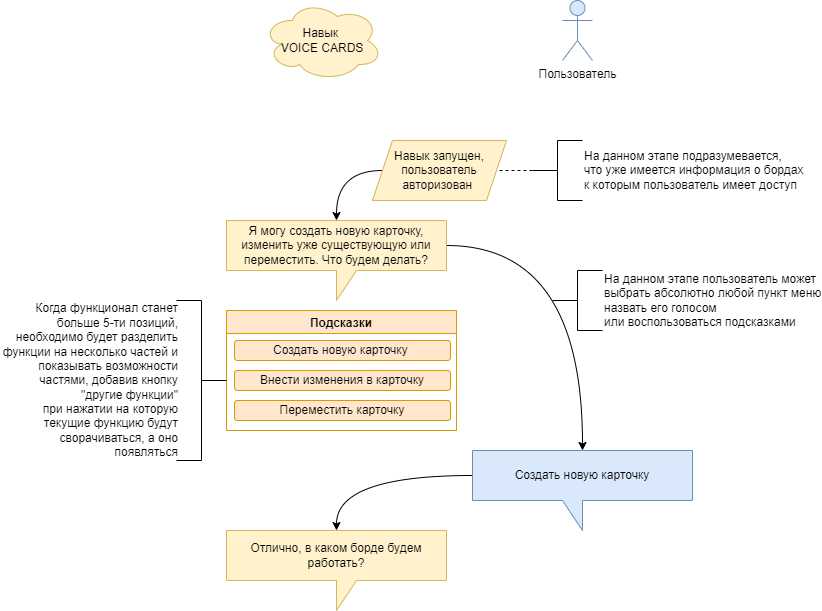

The diagram above was exported from draw.io. Its source (the exported page's mxGraphModel, read from the mxfile embedded in the PNG):
<mxGraphModel dx="1052" dy="528" grid="1" gridSize="10" guides="1" tooltips="1" connect="1" arrows="1" fold="1" page="1" pageScale="1" pageWidth="827" pageHeight="1169" math="0" shadow="0">
  <root>
    <mxCell id="0" />
    <mxCell id="1" parent="0" />
    <mxCell id="N5HXFFFCvdIN1zPJcW2y-14" style="edgeStyle=orthogonalEdgeStyle;rounded=0;orthogonalLoop=1;jettySize=auto;html=1;exitX=0;exitY=0.5;exitDx=0;exitDy=0;entryX=0.5;entryY=0;entryDx=0;entryDy=0;entryPerimeter=0;endArrow=classic;endFill=1;curved=1;" edge="1" parent="1" source="N5HXFFFCvdIN1zPJcW2y-1" target="N5HXFFFCvdIN1zPJcW2y-5">
      <mxGeometry relative="1" as="geometry">
        <Array as="points">
          <mxPoint x="336" y="174" />
        </Array>
      </mxGeometry>
    </mxCell>
    <mxCell id="N5HXFFFCvdIN1zPJcW2y-1" value="Навык запущен, пользователь авторизован&amp;nbsp;" style="shape=parallelogram;perimeter=parallelogramPerimeter;whiteSpace=wrap;html=1;fixedSize=1;fillColor=#fff2cc;strokeColor=#d6b656;" vertex="1" parent="1">
      <mxGeometry x="372" y="144" width="134" height="60" as="geometry" />
    </mxCell>
    <mxCell id="N5HXFFFCvdIN1zPJcW2y-3" style="edgeStyle=orthogonalEdgeStyle;rounded=0;orthogonalLoop=1;jettySize=auto;html=1;exitX=0;exitY=0.5;exitDx=0;exitDy=0;exitPerimeter=0;entryX=1;entryY=0.5;entryDx=0;entryDy=0;dashed=1;endArrow=none;endFill=0;" edge="1" parent="1" source="N5HXFFFCvdIN1zPJcW2y-2" target="N5HXFFFCvdIN1zPJcW2y-1">
      <mxGeometry relative="1" as="geometry" />
    </mxCell>
    <mxCell id="N5HXFFFCvdIN1zPJcW2y-2" value="На данном этапе подразумевается, &lt;br&gt;что уже имеется информация о бордах &lt;br&gt;к которым пользователь имеет доступ" style="strokeWidth=1;html=1;shape=mxgraph.flowchart.annotation_2;align=left;labelPosition=right;pointerEvents=1;" vertex="1" parent="1">
      <mxGeometry x="532" y="144" width="50" height="60" as="geometry" />
    </mxCell>
    <mxCell id="N5HXFFFCvdIN1zPJcW2y-15" style="edgeStyle=orthogonalEdgeStyle;curved=1;rounded=0;orthogonalLoop=1;jettySize=auto;html=1;exitX=0;exitY=0;exitDx=220;exitDy=25;exitPerimeter=0;entryX=0.5;entryY=0;entryDx=0;entryDy=0;entryPerimeter=0;endArrow=classic;endFill=1;" edge="1" parent="1" source="N5HXFFFCvdIN1zPJcW2y-5" target="N5HXFFFCvdIN1zPJcW2y-8">
      <mxGeometry relative="1" as="geometry" />
    </mxCell>
    <mxCell id="N5HXFFFCvdIN1zPJcW2y-5" value="Я могу создать новую карточку, изменить уже существующую или переместить. Что будем делать?" style="shape=callout;whiteSpace=wrap;html=1;perimeter=calloutPerimeter;strokeWidth=1;fillColor=#fff2cc;strokeColor=#d6b656;" vertex="1" parent="1">
      <mxGeometry x="226" y="224" width="220" height="80" as="geometry" />
    </mxCell>
    <mxCell id="N5HXFFFCvdIN1zPJcW2y-6" value="Навык&amp;nbsp;&lt;br&gt;VOICE CARDS" style="ellipse;shape=cloud;whiteSpace=wrap;html=1;strokeWidth=1;fillColor=#fff2cc;strokeColor=#d6b656;" vertex="1" parent="1">
      <mxGeometry x="262" y="4" width="120" height="80" as="geometry" />
    </mxCell>
    <mxCell id="N5HXFFFCvdIN1zPJcW2y-7" value="Пользователь" style="shape=umlActor;verticalLabelPosition=bottom;verticalAlign=top;html=1;outlineConnect=0;strokeWidth=1;fillColor=#dae8fc;strokeColor=#6c8ebf;" vertex="1" parent="1">
      <mxGeometry x="562" y="4" width="30" height="60" as="geometry" />
    </mxCell>
    <mxCell id="N5HXFFFCvdIN1zPJcW2y-16" style="edgeStyle=orthogonalEdgeStyle;curved=1;rounded=0;orthogonalLoop=1;jettySize=auto;html=1;exitX=0;exitY=0;exitDx=220;exitDy=25;exitPerimeter=0;entryX=0.5;entryY=0;entryDx=0;entryDy=0;entryPerimeter=0;endArrow=classic;endFill=1;" edge="1" parent="1" source="N5HXFFFCvdIN1zPJcW2y-8" target="N5HXFFFCvdIN1zPJcW2y-13">
      <mxGeometry relative="1" as="geometry" />
    </mxCell>
    <mxCell id="N5HXFFFCvdIN1zPJcW2y-8" value="Создать новую карточку" style="shape=callout;whiteSpace=wrap;html=1;perimeter=calloutPerimeter;strokeWidth=1;flipH=1;fillColor=#dae8fc;strokeColor=#6c8ebf;" vertex="1" parent="1">
      <mxGeometry x="472" y="454" width="220" height="80" as="geometry" />
    </mxCell>
    <mxCell id="N5HXFFFCvdIN1zPJcW2y-9" value="Создать новую карточку&amp;nbsp;" style="rounded=1;whiteSpace=wrap;html=1;strokeWidth=1;fillColor=#ffe6cc;strokeColor=#d79b00;" vertex="1" parent="1">
      <mxGeometry x="234" y="344" width="216" height="20" as="geometry" />
    </mxCell>
    <mxCell id="N5HXFFFCvdIN1zPJcW2y-10" value="Внести изменения в карточку" style="rounded=1;whiteSpace=wrap;html=1;strokeWidth=1;fillColor=#ffe6cc;strokeColor=#d79b00;" vertex="1" parent="1">
      <mxGeometry x="234" y="374" width="216" height="20" as="geometry" />
    </mxCell>
    <mxCell id="N5HXFFFCvdIN1zPJcW2y-11" value="Переместить карточку" style="rounded=1;whiteSpace=wrap;html=1;strokeWidth=1;fillColor=#ffe6cc;strokeColor=#d79b00;" vertex="1" parent="1">
      <mxGeometry x="234" y="404" width="216" height="20" as="geometry" />
    </mxCell>
    <mxCell id="N5HXFFFCvdIN1zPJcW2y-12" value="Подсказки" style="swimlane;strokeWidth=1;startSize=23;fillColor=#ffe6cc;strokeColor=#d79b00;" vertex="1" parent="1">
      <mxGeometry x="226" y="314" width="230" height="120" as="geometry" />
    </mxCell>
    <mxCell id="N5HXFFFCvdIN1zPJcW2y-13" value="Отлично, в каком борде будем работать?" style="shape=callout;whiteSpace=wrap;html=1;perimeter=calloutPerimeter;strokeWidth=1;fillColor=#fff2cc;strokeColor=#d6b656;" vertex="1" parent="1">
      <mxGeometry x="226" y="534" width="220" height="80" as="geometry" />
    </mxCell>
    <mxCell id="N5HXFFFCvdIN1zPJcW2y-18" value="На данном этапе пользователь может&lt;br&gt;выбрать абсолютно любой пункт меню&lt;br&gt;назвать его голосом &lt;br&gt;или воспользоваться подсказками" style="strokeWidth=1;html=1;shape=mxgraph.flowchart.annotation_2;align=left;labelPosition=right;pointerEvents=1;" vertex="1" parent="1">
      <mxGeometry x="552" y="274" width="50" height="60" as="geometry" />
    </mxCell>
    <mxCell id="N5HXFFFCvdIN1zPJcW2y-19" value="" style="strokeWidth=1;html=1;shape=mxgraph.flowchart.annotation_2;align=left;labelPosition=right;pointerEvents=1;rotation=-180;" vertex="1" parent="1">
      <mxGeometry x="176" y="304" width="50" height="160" as="geometry" />
    </mxCell>
    <mxCell id="N5HXFFFCvdIN1zPJcW2y-20" style="edgeStyle=orthogonalEdgeStyle;rounded=0;orthogonalLoop=1;jettySize=auto;html=1;exitX=0;exitY=0.5;exitDx=0;exitDy=0;exitPerimeter=0;dashed=1;endArrow=none;endFill=0;" edge="1" parent="1" source="N5HXFFFCvdIN1zPJcW2y-19">
      <mxGeometry relative="1" as="geometry">
        <mxPoint x="542" y="184" as="sourcePoint" />
        <mxPoint x="226" y="384" as="targetPoint" />
      </mxGeometry>
    </mxCell>
    <mxCell id="N5HXFFFCvdIN1zPJcW2y-23" value="Когда функционал станет больше 5-ти позиций, необходимо будет разделить функции на несколько частей и показывать возможности частями, добавив кнопку &quot;другие функции&quot;&lt;br&gt;при нажатии на которую текущие функцию будут сворачиваться, а оно появляться" style="text;html=1;strokeColor=none;fillColor=none;align=right;verticalAlign=middle;whiteSpace=wrap;rounded=0;" vertex="1" parent="1">
      <mxGeometry y="369" width="180" height="30" as="geometry" />
    </mxCell>
  </root>
</mxGraphModel>